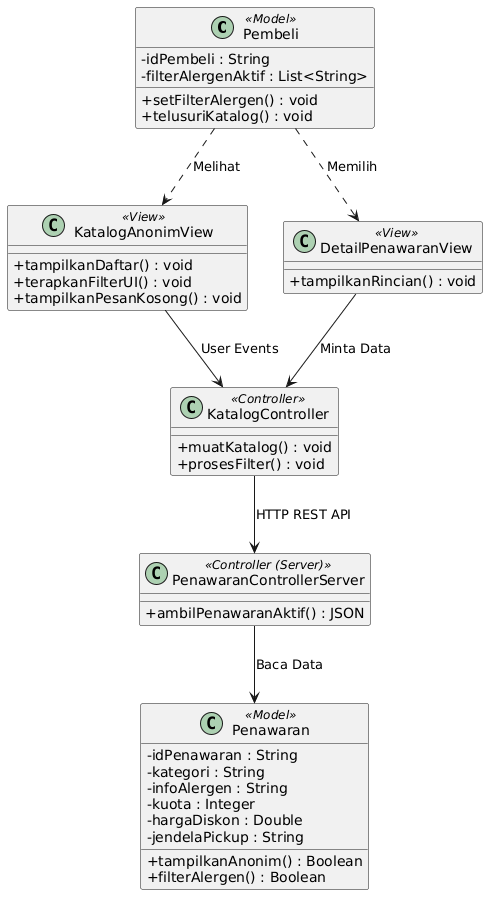

The diagram above was rendered by PlantUML. Its source (embedded in the PNG):
@startuml
skinparam classAttributeIconSize 0

class Pembeli <<Model>> {
  - idPembeli : String
  - filterAlergenAktif : List<String>
  + setFilterAlergen() : void
  + telusuriKatalog() : void
}

class KatalogAnonimView <<View>> {
  + tampilkanDaftar() : void
  + terapkanFilterUI() : void
  + tampilkanPesanKosong() : void
}

class DetailPenawaranView <<View>> {
  + tampilkanRincian() : void
}

class KatalogController <<Controller>> {
  + muatKatalog() : void
  + prosesFilter() : void
}

class PenawaranControllerServer <<Controller (Server)>> {
  + ambilPenawaranAktif() : JSON
}

class Penawaran <<Model>> {
  - idPenawaran : String
  - kategori : String
  - infoAlergen : String
  - kuota : Integer
  - hargaDiskon : Double
  - jendelaPickup : String
  + tampilkanAnonim() : Boolean
  + filterAlergen() : Boolean
}

Pembeli ..> KatalogAnonimView : "Melihat"
Pembeli ..> DetailPenawaranView : "Memilih"
KatalogAnonimView --> KatalogController : "User Events"
DetailPenawaranView --> KatalogController : "Minta Data"
KatalogController --> PenawaranControllerServer : "HTTP REST API"
PenawaranControllerServer --> Penawaran : "Baca Data"
@enduml